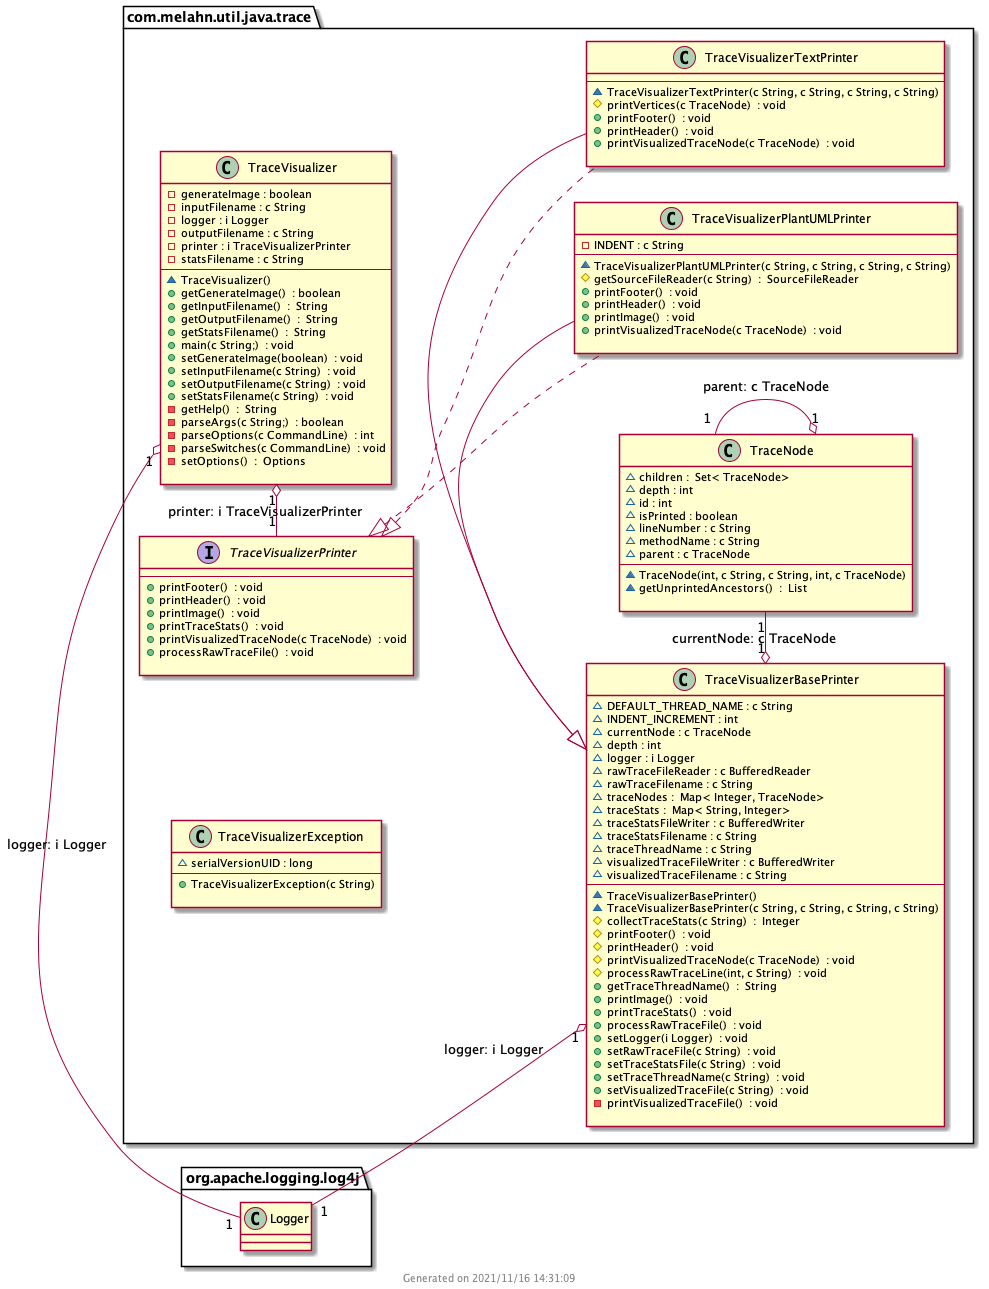

The diagram above was rendered by PlantUML. Its source (embedded in the PNG):
@startuml class-diagram

left to right direction
' Participants 

class com.melahn.util.java.trace.TraceNode {
~  children :  Set< TraceNode>
~  depth : int
~  id : int
~  isPrinted : boolean
~  lineNumber : c String
~  methodName : c String
~  parent : c TraceNode
--
~   TraceNode(int, c String, c String, int, c TraceNode) 
~  getUnprintedAncestors()  :  List

}
class com.melahn.util.java.trace.TraceVisualizerException {
~  serialVersionUID : long
--
+   TraceVisualizerException(c String) 

}
interface com.melahn.util.java.trace.TraceVisualizerPrinter {
--
+  printFooter()  : void
+  printHeader()  : void
+  printImage()  : void
+  printTraceStats()  : void
+  printVisualizedTraceNode(c TraceNode)  : void
+  processRawTraceFile()  : void

}
class com.melahn.util.java.trace.TraceVisualizer {
-  generateImage : boolean
-  inputFilename : c String
-  logger : i Logger
-  outputFilename : c String
-  printer : i TraceVisualizerPrinter
-  statsFilename : c String
--
~   TraceVisualizer() 
+  getGenerateImage()  : boolean
+  getInputFilename()  :  String
+  getOutputFilename()  :  String
+  getStatsFilename()  :  String
+  main(c String;)  : void
+  setGenerateImage(boolean)  : void
+  setInputFilename(c String)  : void
+  setOutputFilename(c String)  : void
+  setStatsFilename(c String)  : void
-  getHelp()  :  String
-  parseArgs(c String;)  : boolean
-  parseOptions(c CommandLine)  : int
-  parseSwitches(c CommandLine)  : void
-  setOptions()  :  Options

}
class com.melahn.util.java.trace.TraceVisualizerTextPrinter {
--
~   TraceVisualizerTextPrinter(c String, c String, c String, c String) 
#  printVertices(c TraceNode)  : void
+  printFooter()  : void
+  printHeader()  : void
+  printVisualizedTraceNode(c TraceNode)  : void

}
class com.melahn.util.java.trace.TraceVisualizerPlantUMLPrinter {
-  INDENT : c String
--
~   TraceVisualizerPlantUMLPrinter(c String, c String, c String, c String) 
#  getSourceFileReader(c String)  :  SourceFileReader
+  printFooter()  : void
+  printHeader()  : void
+  printImage()  : void
+  printVisualizedTraceNode(c TraceNode)  : void

}
class com.melahn.util.java.trace.TraceVisualizerBasePrinter {
~  DEFAULT_THREAD_NAME : c String
~  INDENT_INCREMENT : int
~  currentNode : c TraceNode
~  depth : int
~  logger : i Logger
~  rawTraceFileReader : c BufferedReader
~  rawTraceFilename : c String
~  traceNodes :  Map< Integer, TraceNode>
~  traceStats :  Map< String, Integer>
~  traceStatsFileWriter : c BufferedWriter
~  traceStatsFilename : c String
~  traceThreadName : c String
~  visualizedTraceFileWriter : c BufferedWriter
~  visualizedTraceFilename : c String
--
~   TraceVisualizerBasePrinter() 
~   TraceVisualizerBasePrinter(c String, c String, c String, c String) 
#  collectTraceStats(c String)  :  Integer
#  printFooter()  : void
#  printHeader()  : void
#  printVisualizedTraceNode(c TraceNode)  : void
#  processRawTraceLine(int, c String)  : void
+  getTraceThreadName()  :  String
+  printImage()  : void
+  printTraceStats()  : void
+  processRawTraceFile()  : void
+  setLogger(i Logger)  : void
+  setRawTraceFile(c String)  : void
+  setTraceStatsFile(c String)  : void
+  setTraceThreadName(c String)  : void
+  setVisualizedTraceFile(c String)  : void
-  printVisualizedTraceFile()  : void

}

' Relations 

com.melahn.util.java.trace.TraceVisualizer "1"  o-left-  "1" com.melahn.util.java.trace.TraceVisualizerPrinter  : printer: i TraceVisualizerPrinter
com.melahn.util.java.trace.TraceNode "1"  o-left-  "1" com.melahn.util.java.trace.TraceNode  : parent: c TraceNode
com.melahn.util.java.trace.TraceVisualizer "1"  o-left-  "1" org.apache.logging.log4j.Logger  : logger: i Logger
com.melahn.util.java.trace.TraceVisualizerBasePrinter "1"  o-right-  "1" com.melahn.util.java.trace.TraceNode  : currentNode: c TraceNode
com.melahn.util.java.trace.TraceVisualizerBasePrinter "1"  o-left-  "1" org.apache.logging.log4j.Logger  : logger: i Logger
com.melahn.util.java.trace.TraceVisualizerPlantUMLPrinter  -up|>  com.melahn.util.java.trace.TraceVisualizerBasePrinter
com.melahn.util.java.trace.TraceVisualizerTextPrinter  -up|>  com.melahn.util.java.trace.TraceVisualizerBasePrinter
com.melahn.util.java.trace.TraceVisualizerTextPrinter  ..up|>  com.melahn.util.java.trace.TraceVisualizerPrinter
com.melahn.util.java.trace.TraceVisualizerPlantUMLPrinter  ..up|>  com.melahn.util.java.trace.TraceVisualizerPrinter

' Notes 

center footer Generated on 2021/11/16 14:31:09 

@enduml